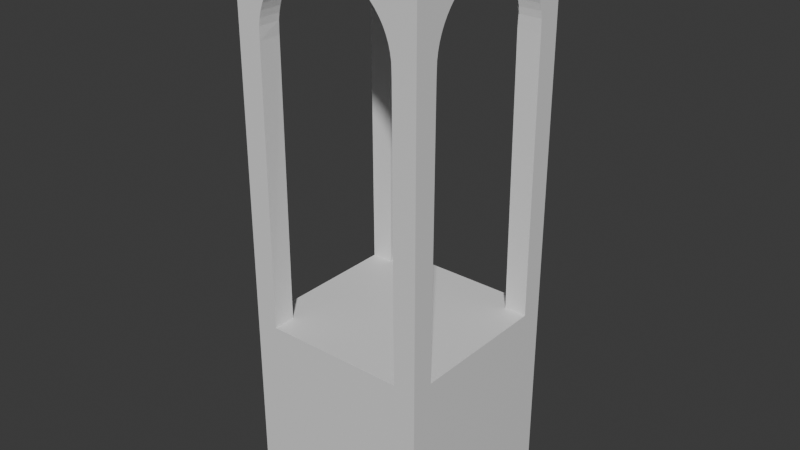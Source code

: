 # Source: tile_arch_01.blend  (saved by Blender 4.5.90; exported with 4.5.12 LTS)
import bpy
from mathutils import Matrix  # noqa: F401  (used for matrix-valued properties, if any)

bpy.ops.wm.read_factory_settings(use_empty=True)
scene = bpy.context.scene
scene.name = 'Scene'

# ---- collections
col_collection = bpy.data.collections.new('Collection'); scene.collection.children.link(col_collection)

# ---- materials (node trees are filled in below, after node groups)
mat_material = bpy.data.materials.new('Material')
mat_material.alpha_threshold = 0.0
mat_material.roughness = 0.5
mat_material.line_color = (0.0, 0.0, 0.0, 1.0)

# ---- material node trees
mat_material.use_nodes = True; mat_material.node_tree.nodes.clear()
_N = mat_material.node_tree.nodes; _L = mat_material.node_tree.links
n0 = _N.new('ShaderNodeOutputMaterial'); n0.name = 'Material Output'; n0.location = (200, 100)
n1 = _N.new('ShaderNodeBsdfPrincipled'); n1.name = 'Principled BSDF'; n1.location = (-200, 100)
n1.inputs[3].default_value = 1.45
_L.new(n1.outputs[0], n0.inputs[0])
n0.is_active_output = True

# ---- world
world_world = bpy.data.worlds.new('World'); scene.world = world_world
world_world.use_nodes = True; world_world.node_tree.nodes.clear()
_N = world_world.node_tree.nodes; _L = world_world.node_tree.links
n0 = _N.new('ShaderNodeOutputWorld'); n0.name = 'World Output'; n0.location = (200, 100)
n1 = _N.new('ShaderNodeBackground'); n1.name = 'Background'; n1.location = (-200, 100)
n1.inputs[0].default_value = (0.05088, 0.05088, 0.05088, 1.0)
_L.new(n1.outputs[0], n0.inputs[0])
n0.is_active_output = True
world_world.color = (0.05088, 0.05088, 0.05088)
world_world.sun_shadow_jitter_overblur = 0.0

# ---- meshes
me_cube_007 = bpy.data.meshes.new('Cube.007')
me_cube_007.from_pydata([(1.0, 1.0, 1.0), (1.0, 1.0, -1.0), (1.0, -1.0, 1.0), (1.0, -1.0, -1.0), (-1.0, 1.0, 1.0), (-1.0, 1.0, -1.0), (-1.0, -1.0, 1.0), (-1.0, -1.0, -1.0), (-1.0, -7.55e-08, 4.994), (-1.0, -7.55e-08, 4.742), (-0.761, -5.746e-08, 4.742), (-0.761, 0.09674, 4.994), (-1.0, 0.748, 3.932), (-1.0, 0.744, 4.067), (-1.0, 0.7332, 4.14), (-1.0, 0.7154, 4.211), (-1.0, 0.6907, 4.28), (-1.0, 0.6593, 4.347), (-1.0, 0.6216, 4.409), (-1.0, 0.5779, 4.468), (-1.0, 0.5286, 4.523), (-1.0, 0.4743, 4.572), (-1.0, 0.4153, 4.616), (-1.0, 0.3524, 4.653), (-1.0, 0.2861, 4.685), (-1.0, 0.217, 4.71), (-1.0, 0.1458, 4.727), (-1.0, 0.07327, 4.738), (-0.7545, 0.7545, 3.932), (-0.761, 0.07327, 4.738), (-0.761, 0.1458, 4.727), (-0.761, 0.217, 4.71), (-0.761, 0.2861, 4.685), (-0.761, 0.3524, 4.653), (-0.761, 0.4153, 4.616), (-0.761, 0.4743, 4.572), (-0.761, 0.5286, 4.523), (-0.761, 0.5779, 4.468), (-0.761, 0.6216, 4.409), (-0.761, 0.6593, 4.347), (-0.761, 0.6907, 4.28), (-0.761, 0.7154, 4.211), (-0.761, 0.7332, 4.14), (-0.761, 0.744, 4.067), (-1.0, 0.09674, 4.994), (-0.761, 0.1926, 4.994), (-1.0, 0.1926, 4.994), (-0.761, 0.2865, 4.994), (-1.0, 0.2865, 4.994), (-0.761, 0.3777, 4.994), (-1.0, 0.3777, 4.994), (-0.761, 0.4653, 4.994), (-1.0, 0.4653, 4.994), (-1.0, 0.5483, 4.994), (-0.761, 0.6261, 4.994), (-1.0, 0.6261, 4.994), (-1.0, 0.6979, 4.994), (-1.0, 1.0, 4.187), (-1.0, 1.0, 3.932), (-1.0, 0.761, 1.0), (-0.761, -0.09674, 4.994), (-1.0, -0.748, 3.932), (-1.0, -0.744, 4.067), (-1.0, -0.7332, 4.14), (-1.0, -0.7154, 4.211), (-1.0, -0.6907, 4.28), (-1.0, -0.6593, 4.347), (-1.0, -0.6216, 4.409), (-1.0, -0.5779, 4.468), (-1.0, -0.5286, 4.523), (-1.0, -0.4743, 4.572), (-1.0, -0.4153, 4.616), (-1.0, -0.3524, 4.653), (-1.0, -0.2861, 4.685), (-1.0, -0.217, 4.71), (-1.0, -0.1458, 4.727), (-1.0, -0.07327, 4.738), (-0.7545, -0.7545, 3.932), (-0.761, -0.07327, 4.738), (-0.761, -0.1458, 4.727), (-0.761, -0.217, 4.71), (-0.761, -0.2861, 4.685), (-0.761, -0.3524, 4.653), (-0.761, -0.4153, 4.616), (-0.761, -0.4743, 4.572), (-0.761, -0.5286, 4.523), (-0.761, -0.5779, 4.468), (-0.761, -0.6216, 4.409), (-0.761, -0.6593, 4.347), (-0.761, -0.6907, 4.28), (-0.761, -0.7154, 4.211), (-0.761, -0.7332, 4.14), (-0.761, -0.744, 4.067), (-1.0, -0.09674, 4.994), (-1.0, -0.1926, 4.994), (-0.761, -0.2865, 4.994), (-1.0, -0.2865, 4.994), (-1.0, -0.3777, 4.994), (-0.761, -0.4653, 4.994), (-1.0, -0.4653, 4.994), (-0.761, -0.5483, 4.994), (-1.0, -0.5483, 4.994), (-0.761, -0.6261, 4.994), (-1.0, -0.6261, 4.994), (-1.0, -0.6979, 4.994), (-1.0, -1.0, 4.542), (-1.0, -0.761, 1.0), (-1.0, -1.0, 1.0), (0.0, -1.0, 4.994), (0.0, -1.0, 4.742), (0.0, -0.761, 4.742), (-0.748, -1.0, 3.932), (-0.744, -1.0, 4.067), (-0.7332, -1.0, 4.14), (-0.7154, -1.0, 4.211), (-0.6907, -1.0, 4.28), (-0.6593, -1.0, 4.347), (-0.6216, -1.0, 4.409), (-0.5779, -1.0, 4.468), (-0.5286, -1.0, 4.523), (-0.4743, -1.0, 4.572), (-0.4153, -1.0, 4.616), (-0.3524, -1.0, 4.653), (-0.2861, -1.0, 4.685), (-0.217, -1.0, 4.71), (-0.1458, -1.0, 4.727), (-0.07327, -1.0, 4.738), (-0.07327, -0.761, 4.738), (-0.1458, -0.761, 4.727), (-0.217, -0.761, 4.71), (-0.2861, -0.761, 4.685), (-0.3524, -0.761, 4.653), (-0.4153, -0.761, 4.616), (-0.4743, -0.761, 4.572), (-0.5286, -0.761, 4.523), (-0.5779, -0.761, 4.468), (-0.6216, -0.761, 4.409), (-0.6593, -0.761, 4.347), (-0.6907, -0.761, 4.28), (-0.7154, -0.761, 4.211), (-0.7332, -0.761, 4.14), (-0.744, -0.761, 4.067), (-0.09674, -1.0, 4.994), (-0.1926, -0.761, 4.994), (-0.1926, -1.0, 4.994), (-0.2865, -1.0, 4.994), (-0.3777, -1.0, 4.994), (-0.4653, -0.761, 4.994), (-0.4653, -1.0, 4.994), (-0.5483, -0.761, 4.994), (-0.5483, -1.0, 4.994), (-0.6261, -1.0, 4.994), (-0.6979, -0.761, 4.994), (-0.6979, -1.0, 4.994), (-0.761, -0.761, 4.994), (-1.0, -1.0, 4.994), (-0.761, -0.761, 4.542), (-0.761, -0.761, 4.459), (-1.0, -1.0, 4.459), (-0.761, -0.761, 4.372), (-1.0, -1.0, 4.372), (-0.761, -0.761, 4.281), (-1.0, -1.0, 4.281), (-0.761, -0.761, 4.187), (-1.0, -1.0, 4.187), (-0.761, -0.761, 4.091), (-1.0, -1.0, 4.091), (-0.761, -0.761, 4.017), (-1.0, -1.0, 3.932), (-0.761, -0.761, 1.0), (-0.761, -1.0, 1.0), (0.748, -1.0, 3.932), (0.744, -1.0, 4.067), (0.7332, -1.0, 4.14), (0.7154, -1.0, 4.211), (0.6907, -1.0, 4.28), (0.6593, -1.0, 4.347), (0.6216, -1.0, 4.409), (0.5779, -1.0, 4.468), (0.5286, -1.0, 4.523), (0.4743, -1.0, 4.572), (0.4153, -1.0, 4.616), (0.3524, -1.0, 4.653), (0.2861, -1.0, 4.685), (0.217, -1.0, 4.71), (0.1458, -1.0, 4.727), (0.07327, -1.0, 4.738), (0.7545, -0.7545, 3.932), (0.07327, -0.761, 4.738), (0.1458, -0.761, 4.727), (0.217, -0.761, 4.71), (0.2861, -0.761, 4.685), (0.3524, -0.761, 4.653), (0.4153, -0.761, 4.616), (0.4743, -0.761, 4.572), (0.5286, -0.761, 4.523), (0.5779, -0.761, 4.468), (0.6216, -0.761, 4.409), (0.6593, -0.761, 4.347), (0.6907, -0.761, 4.28), (0.7154, -0.761, 4.211), (0.7332, -0.761, 4.14), (0.744, -0.761, 4.067), (0.09674, -1.0, 4.994), (0.1926, -0.761, 4.994), (0.1926, -1.0, 4.994), (0.2865, -1.0, 4.994), (0.3777, -1.0, 4.994), (0.4653, -1.0, 4.994), (0.5483, -1.0, 4.994), (0.6261, -1.0, 4.994), (0.6979, -1.0, 4.994), (0.761, -0.761, 4.542), (1.0, -1.0, 4.542), (0.761, -0.761, 4.459), (1.0, -1.0, 4.459), (0.761, -0.761, 4.372), (0.761, -0.761, 4.281), (0.761, -0.761, 4.187), (0.761, -0.761, 4.091), (1.0, -1.0, 4.091), (0.761, -0.761, 4.025), (0.761, -1.0, 1.0), (0.761, -0.761, 1.0), (5.531e-08, 0.761, 4.994), (9.139e-08, 1.0, 4.994), (9.139e-08, 1.0, 4.742), (5.531e-08, 0.761, 4.742), (0.748, 1.0, 3.932), (0.744, 1.0, 4.067), (0.7332, 1.0, 4.14), (0.7154, 1.0, 4.211), (0.6907, 1.0, 4.28), (0.6593, 1.0, 4.347), (0.6216, 1.0, 4.409), (0.5779, 1.0, 4.468), (0.5286, 1.0, 4.523), (0.4743, 1.0, 4.572), (0.4153, 1.0, 4.616), (0.3524, 1.0, 4.653), (0.2861, 1.0, 4.685), (0.217, 1.0, 4.71), (0.1458, 1.0, 4.727), (0.07327, 1.0, 4.738), (0.07327, 0.761, 4.738), (0.1458, 0.761, 4.727), (0.217, 0.761, 4.71), (0.2861, 0.761, 4.685), (0.3524, 0.761, 4.653), (0.4153, 0.761, 4.616), (0.4743, 0.761, 4.572), (0.5286, 0.761, 4.523), (0.5779, 0.761, 4.468), (0.6216, 0.761, 4.409), (0.6593, 0.761, 4.347), (0.6907, 0.761, 4.28), (0.7154, 0.761, 4.211), (0.7332, 0.761, 4.14), (0.744, 0.761, 4.067), (0.09674, 1.0, 4.994), (0.1926, 0.761, 4.994), (0.1926, 1.0, 4.994), (0.2865, 1.0, 4.994), (0.3777, 0.761, 4.994), (0.3777, 1.0, 4.994), (0.4653, 1.0, 4.994), (0.5483, 0.761, 4.994), (0.5483, 1.0, 4.994), (0.6261, 1.0, 4.994), (0.6979, 1.0, 4.994), (0.761, 0.761, 4.542), (1.0, 1.0, 4.542), (0.761, 1.0, 1.0), (-0.09674, 0.761, 4.994), (-0.748, 1.0, 3.932), (-0.744, 1.0, 4.067), (-0.7332, 1.0, 4.14), (-0.7154, 1.0, 4.211), (-0.6907, 1.0, 4.28), (-0.6593, 1.0, 4.347), (-0.6216, 1.0, 4.409), (-0.5779, 1.0, 4.468), (-0.5286, 1.0, 4.523), (-0.4743, 1.0, 4.572), (-0.4153, 1.0, 4.616), (-0.3524, 1.0, 4.653), (-0.2861, 1.0, 4.685), (-0.217, 1.0, 4.71), (-0.1458, 1.0, 4.727), (-0.07327, 1.0, 4.738), (-0.07327, 0.761, 4.738), (-0.1458, 0.761, 4.727), (-0.217, 0.761, 4.71), (-0.2861, 0.761, 4.685), (-0.3524, 0.761, 4.653), (-0.4153, 0.761, 4.616), (-0.4743, 0.761, 4.572), (-0.5286, 0.761, 4.523), (-0.5779, 0.761, 4.468), (-0.6216, 0.761, 4.409), (-0.6593, 0.761, 4.347), (-0.6907, 0.761, 4.28), (-0.7154, 0.761, 4.211), (-0.7332, 0.761, 4.14), (-0.744, 0.761, 4.067), (-0.09674, 1.0, 4.994), (-0.1926, 1.0, 4.994), (-0.2865, 1.0, 4.994), (-0.3777, 1.0, 4.994), (-0.4653, 0.761, 4.994), (-0.4653, 1.0, 4.994), (-0.5483, 0.761, 4.994), (-0.5483, 1.0, 4.994), (-0.6261, 0.761, 4.994), (-0.6261, 1.0, 4.994), (-0.6979, 0.761, 4.994), (-0.6979, 1.0, 4.994), (-1.0, 1.0, 4.994), (-0.761, 0.761, 4.542), (-1.0, 1.0, 4.542), (-0.761, 0.761, 4.459), (-1.0, 1.0, 4.459), (-0.761, 0.761, 4.372), (-1.0, 1.0, 4.372), (-0.761, 0.761, 4.281), (-1.0, 1.0, 4.281), (-0.761, 0.761, 4.187), (-0.761, 0.761, 4.091), (-1.0, 1.0, 4.091), (-0.761, 0.761, 4.028), (-0.761, 0.761, 1.0), (-0.761, 1.0, 1.0), (-1.0, 1.0, 1.0), (0.761, -5.746e-08, 4.994), (1.0, -7.55e-08, 4.994), (1.0, -7.55e-08, 4.742), (0.761, -5.746e-08, 4.742), (1.0, -0.748, 3.932), (1.0, -0.744, 4.067), (1.0, -0.7332, 4.14), (1.0, -0.7154, 4.211), (1.0, -0.6907, 4.28), (1.0, -0.6593, 4.347), (1.0, -0.6216, 4.409), (1.0, -0.5779, 4.468), (1.0, -0.5286, 4.523), (1.0, -0.4743, 4.572), (1.0, -0.4153, 4.616), (1.0, -0.3524, 4.653), (1.0, -0.2861, 4.685), (1.0, -0.217, 4.71), (1.0, -0.1458, 4.727), (1.0, -0.07327, 4.738), (0.761, -0.07327, 4.738), (0.761, -0.1458, 4.727), (0.761, -0.217, 4.71), (0.761, -0.2861, 4.685), (0.761, -0.3524, 4.653), (0.761, -0.4153, 4.616), (0.761, -0.4743, 4.572), (0.761, -0.5286, 4.523), (0.761, -0.5779, 4.468), (0.761, -0.6216, 4.409), (0.761, -0.6593, 4.347), (0.761, -0.6907, 4.28), (0.761, -0.7154, 4.211), (0.761, -0.7332, 4.14), (0.761, -0.744, 4.067), (1.0, -0.09674, 4.994), (0.761, -0.1926, 4.994), (1.0, -0.1926, 4.994), (0.761, -0.2865, 4.994), (1.0, -0.2865, 4.994), (0.761, -0.3777, 4.994), (1.0, -0.3777, 4.994), (0.761, -0.4653, 4.994), (1.0, -0.4653, 4.994), (1.0, -0.5483, 4.994), (0.761, -0.6261, 4.994), (1.0, -0.6261, 4.994), (0.761, -0.6979, 4.994), (1.0, -0.6979, 4.994), (1.0, -1.0, 4.994), (1.0, -1.0, 4.372), (1.0, -1.0, 4.281), (1.0, -1.0, 4.187), (1.0, -1.0, 3.932), (1.0, -0.761, 1.0), (1.0, -1.0, 1.0), (1.0, 0.748, 3.932), (1.0, 0.744, 4.067), (1.0, 0.7332, 4.14), (1.0, 0.7154, 4.211), (1.0, 0.6907, 4.28), (1.0, 0.6593, 4.347), (1.0, 0.6216, 4.409), (1.0, 0.5779, 4.468), (1.0, 0.5286, 4.523), (1.0, 0.4743, 4.572), (1.0, 0.4153, 4.616), (1.0, 0.3524, 4.653), (1.0, 0.2861, 4.685), (1.0, 0.217, 4.71), (1.0, 0.1458, 4.727), (1.0, 0.07327, 4.738), (0.748, 0.748, 3.932), (0.761, 0.07327, 4.738), (0.761, 0.1458, 4.727), (0.761, 0.217, 4.71), (0.761, 0.2861, 4.685), (0.761, 0.3524, 4.653), (0.761, 0.4153, 4.616), (0.761, 0.4743, 4.572), (0.761, 0.5286, 4.523), (0.761, 0.5779, 4.468), (0.761, 0.6216, 4.409), (0.761, 0.6593, 4.347), (0.761, 0.6907, 4.28), (0.761, 0.7154, 4.211), (0.761, 0.7332, 4.14), (0.761, 0.744, 4.067), (1.0, 0.09674, 4.994), (1.0, 0.1926, 4.994), (0.761, 0.2865, 4.994), (1.0, 0.2865, 4.994), (1.0, 0.3777, 4.994), (1.0, 0.4653, 4.994), (1.0, 0.5483, 4.994), (0.761, 0.6261, 4.994), (1.0, 0.6261, 4.994), (1.0, 0.6979, 4.994), (0.761, 0.761, 4.994), (1.0, 1.0, 4.994), (0.761, 0.761, 4.459), (1.0, 1.0, 4.459), (0.761, 0.761, 4.372), (1.0, 1.0, 4.372), (0.761, 0.761, 4.281), (1.0, 1.0, 4.281), (0.761, 0.761, 4.187), (1.0, 1.0, 4.187), (0.761, 0.761, 4.091), (1.0, 1.0, 4.091), (0.761, 0.761, 4.048), (1.0, 1.0, 3.932), (1.0, 0.761, 1.0), (0.761, 0.761, 1.0), (1.0, 1.0, 1.0), (-0.761, -5.746e-08, 4.994), (-0.761, 0.5483, 4.994), (-0.761, 0.6979, 4.994), (-0.761, -0.1926, 4.994), (-0.761, -0.3777, 4.994), (-0.761, -0.6979, 4.994), (-0.2865, -0.761, 4.994), (-0.09674, -0.761, 4.994), (0.0, -0.761, 4.994), (-0.3777, -0.761, 4.994), (-0.6261, -0.761, 4.994), (0.2865, -0.761, 4.994), (0.09674, -0.761, 4.994), (0.3777, -0.761, 4.994), (0.4653, -0.761, 4.994), (0.5483, -0.761, 4.994), (0.6261, -0.761, 4.994), (0.6979, -0.761, 4.994), (0.2865, 0.761, 4.994), (0.09674, 0.761, 4.994), (0.4653, 0.761, 4.994), (0.6261, 0.761, 4.994), (0.6979, 0.761, 4.994), (-0.2865, 0.761, 4.994), (-0.1926, 0.761, 4.994), (-0.3777, 0.761, 4.994), (-0.761, 0.761, 4.994), (0.761, -0.09674, 4.994), (0.761, -0.5483, 4.994), (0.761, -0.761, 4.994), (0.761, 0.1926, 4.994), (0.761, 0.09674, 4.994), (0.761, 0.3777, 4.994), (0.761, 0.4653, 4.994), (0.761, 0.5483, 4.994), (0.761, 0.6979, 4.994)], [], [(0, 4, 6, 2), (3, 2, 6, 7), (7, 6, 4, 5), (5, 1, 3, 7), (1, 0, 2, 3), (5, 4, 0, 1), (10, 9, 27, 29), (29, 27, 26, 30), (30, 26, 25, 31), (31, 25, 24, 32), (32, 24, 23, 33), (33, 23, 22, 34), (34, 22, 21, 35), (35, 21, 20, 36), (36, 20, 19, 37), (37, 19, 18, 38), (38, 18, 17, 39), (39, 17, 16, 40), (40, 16, 15, 41), (41, 15, 14, 42), (42, 14, 13, 43), (43, 13, 12, 28), (448, 11, 44, 8), (11, 45, 46, 44), (45, 47, 48, 46), (47, 49, 50, 48), (49, 51, 52, 50), (51, 449, 53, 52), (449, 54, 55, 53), (54, 450, 56, 55), (450, 474, 317, 56), (324, 326, 57, 325), (326, 327, 328, 57), (327, 329, 58, 328), (37, 38, 318, 474), (18, 19, 317, 319), (38, 39, 320, 318), (17, 18, 319, 321), (28, 12, 59, 330), (39, 40, 322, 320), (16, 17, 321, 323), (40, 41, 324, 322), (15, 16, 323, 325), (41, 42, 326, 324), (10, 29, 11, 448), (14, 15, 325, 57), (27, 9, 8, 44), (42, 43, 327, 326), (29, 30, 45, 11), (13, 14, 57, 328), (26, 27, 44, 46), (43, 28, 329, 327), (30, 31, 47, 45), (12, 13, 328, 58), (25, 26, 46, 48), (31, 32, 49, 47), (24, 25, 48, 50), (32, 33, 51, 49), (23, 24, 50, 52), (33, 34, 449, 51), (22, 23, 52, 53), (34, 35, 54, 449), (21, 22, 53, 55), (35, 36, 450, 54), (20, 21, 55, 56), (36, 37, 474, 450), (19, 20, 56, 317), (330, 59, 332), (329, 28, 330), (12, 58, 332, 59), (58, 329, 330, 332), (10, 78, 76, 9), (78, 79, 75, 76), (79, 80, 74, 75), (80, 81, 73, 74), (81, 82, 72, 73), (82, 83, 71, 72), (83, 84, 70, 71), (84, 85, 69, 70), (85, 86, 68, 69), (86, 87, 67, 68), (87, 88, 66, 67), (88, 89, 65, 66), (89, 90, 64, 65), (90, 91, 63, 64), (91, 92, 62, 63), (92, 77, 61, 62), (448, 8, 93, 60), (60, 93, 94, 451), (451, 94, 96, 95), (95, 96, 97, 452), (452, 97, 99, 98), (98, 99, 101, 100), (100, 101, 103, 102), (102, 103, 104, 453), (453, 104, 155, 154), (154, 155, 105, 156), (156, 105, 158, 157), (86, 154, 156, 87), (67, 105, 155, 68), (87, 156, 157, 88), (66, 158, 105, 67), (77, 169, 106, 61), (88, 157, 159, 89), (65, 160, 158, 66), (89, 159, 161, 90), (64, 162, 160, 65), (90, 161, 163, 91), (10, 448, 60, 78), (63, 164, 162, 64), (76, 93, 8, 9), (91, 163, 165, 92), (78, 60, 451, 79), (62, 166, 164, 63), (75, 94, 93, 76), (92, 165, 167, 77), (79, 451, 95, 80), (61, 168, 166, 62), (74, 96, 94, 75), (80, 95, 452, 81), (73, 97, 96, 74), (81, 452, 98, 82), (72, 99, 97, 73), (82, 98, 100, 83), (71, 101, 99, 72), (83, 100, 102, 84), (70, 103, 101, 71), (84, 102, 453, 85), (69, 104, 103, 70), (85, 453, 154, 86), (68, 155, 104, 69), (169, 107, 106), (167, 169, 77), (61, 106, 107, 168), (168, 107, 169, 167), (110, 109, 126, 127), (127, 126, 125, 128), (128, 125, 124, 129), (129, 124, 123, 130), (130, 123, 122, 131), (131, 122, 121, 132), (132, 121, 120, 133), (133, 120, 119, 134), (134, 119, 118, 135), (135, 118, 117, 136), (136, 117, 116, 137), (137, 116, 115, 138), (138, 115, 114, 139), (139, 114, 113, 140), (140, 113, 112, 141), (141, 112, 111, 77), (456, 455, 142, 108), (455, 143, 144, 142), (143, 454, 145, 144), (454, 457, 146, 145), (457, 147, 148, 146), (147, 149, 150, 148), (149, 458, 151, 150), (458, 152, 153, 151), (152, 154, 155, 153), (157, 159, 160, 158), (159, 161, 162, 160), (161, 163, 164, 162), (163, 165, 166, 164), (165, 167, 168, 166), (135, 136, 156, 154), (117, 118, 155, 105), (136, 137, 157, 156), (116, 117, 105, 158), (77, 111, 170, 169), (137, 138, 159, 157), (115, 116, 158, 160), (138, 139, 161, 159), (114, 115, 160, 162), (139, 140, 163, 161), (110, 127, 455, 456), (113, 114, 162, 164), (126, 109, 108, 142), (140, 141, 165, 163), (127, 128, 143, 455), (112, 113, 164, 166), (125, 126, 142, 144), (141, 77, 167, 165), (128, 129, 454, 143), (111, 112, 166, 168), (124, 125, 144, 145), (129, 130, 457, 454), (123, 124, 145, 146), (130, 131, 147, 457), (122, 123, 146, 148), (131, 132, 149, 147), (121, 122, 148, 150), (132, 133, 458, 149), (120, 121, 150, 151), (133, 134, 152, 458), (119, 120, 151, 153), (134, 135, 154, 152), (118, 119, 153, 155), (169, 170, 107), (111, 168, 107, 170), (110, 188, 186, 109), (188, 189, 185, 186), (189, 190, 184, 185), (190, 191, 183, 184), (191, 192, 182, 183), (192, 193, 181, 182), (193, 194, 180, 181), (194, 195, 179, 180), (195, 196, 178, 179), (196, 197, 177, 178), (197, 198, 176, 177), (198, 199, 175, 176), (199, 200, 174, 175), (200, 201, 173, 174), (201, 202, 172, 173), (202, 187, 171, 172), (456, 108, 203, 460), (460, 203, 205, 204), (204, 205, 206, 459), (459, 206, 207, 461), (461, 207, 208, 462), (462, 208, 209, 463), (463, 209, 210, 464), (464, 210, 211, 465), (465, 211, 382, 477), (477, 382, 213, 212), (212, 213, 215, 214), (214, 215, 383, 216), (216, 383, 384, 217), (217, 384, 385, 218), (218, 385, 220, 219), (219, 220, 386, 221), (196, 477, 212, 197), (177, 213, 382, 178), (197, 212, 214, 198), (176, 215, 213, 177), (187, 223, 222, 171), (198, 214, 216, 199), (175, 383, 215, 176), (199, 216, 217, 200), (174, 384, 383, 175), (200, 217, 218, 201), (110, 456, 460, 188), (173, 385, 384, 174), (186, 203, 108, 109), (201, 218, 219, 202), (188, 460, 204, 189), (172, 220, 385, 173), (185, 205, 203, 186), (202, 219, 221, 187), (189, 204, 459, 190), (171, 386, 220, 172), (184, 206, 205, 185), (190, 459, 461, 191), (183, 207, 206, 184), (191, 461, 462, 192), (182, 208, 207, 183), (192, 462, 463, 193), (181, 209, 208, 182), (193, 463, 464, 194), (180, 210, 209, 181), (194, 464, 465, 195), (179, 211, 210, 180), (195, 465, 477, 196), (178, 382, 211, 179), (223, 388, 222), (221, 223, 187), (171, 222, 388, 386), (386, 388, 223, 221), (227, 226, 243, 244), (244, 243, 242, 245), (245, 242, 241, 246), (246, 241, 240, 247), (247, 240, 239, 248), (248, 239, 238, 249), (249, 238, 237, 250), (250, 237, 236, 251), (251, 236, 235, 252), (252, 235, 234, 253), (253, 234, 233, 254), (254, 233, 232, 255), (255, 232, 231, 256), (256, 231, 230, 257), (257, 230, 229, 258), (258, 229, 228, 405), (224, 467, 259, 225), (467, 260, 261, 259), (260, 466, 262, 261), (466, 263, 264, 262), (263, 468, 265, 264), (468, 266, 267, 265), (266, 469, 268, 267), (469, 470, 269, 268), (470, 431, 432, 269), (431, 270, 271, 432), (270, 433, 434, 271), (252, 253, 270, 431), (234, 235, 432, 271), (253, 254, 433, 270), (233, 234, 271, 434), (405, 228, 272, 446), (254, 255, 435, 433), (232, 233, 434, 436), (255, 256, 437, 435), (231, 232, 436, 438), (256, 257, 439, 437), (227, 244, 467, 224), (230, 231, 438, 440), (243, 226, 225, 259), (257, 258, 441, 439), (244, 245, 260, 467), (229, 230, 440, 442), (242, 243, 259, 261), (258, 405, 443, 441), (245, 246, 466, 260), (228, 229, 442, 444), (241, 242, 261, 262), (246, 247, 263, 466), (240, 241, 262, 264), (247, 248, 468, 263), (239, 240, 264, 265), (248, 249, 266, 468), (238, 239, 265, 267), (249, 250, 469, 266), (237, 238, 267, 268), (250, 251, 470, 469), (236, 237, 268, 269), (251, 252, 431, 470), (235, 236, 269, 432), (446, 272, 447), (228, 444, 447, 272), (227, 290, 289, 226), (290, 291, 288, 289), (291, 292, 287, 288), (292, 293, 286, 287), (293, 294, 285, 286), (294, 295, 284, 285), (295, 296, 283, 284), (296, 297, 282, 283), (297, 298, 281, 282), (298, 299, 280, 281), (299, 300, 279, 280), (300, 301, 278, 279), (301, 302, 277, 278), (302, 303, 276, 277), (303, 304, 275, 276), (304, 28, 274, 275), (224, 225, 305, 273), (273, 305, 306, 472), (472, 306, 307, 471), (471, 307, 308, 473), (473, 308, 310, 309), (309, 310, 312, 311), (311, 312, 314, 313), (313, 314, 316, 315), (315, 316, 317, 474), (474, 317, 319, 318), (318, 319, 321, 320), (320, 321, 323, 322), (322, 323, 325, 324), (298, 474, 318, 299), (280, 319, 317, 281), (299, 318, 320, 300), (279, 321, 319, 280), (28, 330, 331, 274), (300, 320, 322, 301), (278, 323, 321, 279), (301, 322, 324, 302), (277, 325, 323, 278), (302, 324, 326, 303), (227, 224, 273, 290), (276, 57, 325, 277), (289, 305, 225, 226), (303, 326, 327, 304), (290, 273, 472, 291), (275, 328, 57, 276), (288, 306, 305, 289), (304, 327, 329, 28), (291, 472, 471, 292), (274, 58, 328, 275), (287, 307, 306, 288), (292, 471, 473, 293), (286, 308, 307, 287), (293, 473, 309, 294), (285, 310, 308, 286), (294, 309, 311, 295), (284, 312, 310, 285), (295, 311, 313, 296), (283, 314, 312, 284), (296, 313, 315, 297), (282, 316, 314, 283), (297, 315, 474, 298), (281, 317, 316, 282), (330, 332, 331), (274, 331, 332, 58), (336, 335, 352, 353), (353, 352, 351, 354), (354, 351, 350, 355), (355, 350, 349, 356), (356, 349, 348, 357), (357, 348, 347, 358), (358, 347, 346, 359), (359, 346, 345, 360), (360, 345, 344, 361), (361, 344, 343, 362), (362, 343, 342, 363), (363, 342, 341, 364), (364, 341, 340, 365), (365, 340, 339, 366), (366, 339, 338, 367), (367, 338, 337, 187), (333, 475, 368, 334), (475, 369, 370, 368), (369, 371, 372, 370), (371, 373, 374, 372), (373, 375, 376, 374), (375, 476, 377, 376), (476, 378, 379, 377), (378, 380, 381, 379), (380, 477, 382, 381), (361, 362, 212, 477), (343, 344, 382, 213), (362, 363, 214, 212), (342, 343, 213, 215), (187, 337, 387, 223), (363, 364, 216, 214), (341, 342, 215, 383), (364, 365, 217, 216), (340, 341, 383, 384), (365, 366, 218, 217), (336, 353, 475, 333), (339, 340, 384, 385), (352, 335, 334, 368), (366, 367, 219, 218), (353, 354, 369, 475), (338, 339, 385, 220), (351, 352, 368, 370), (367, 187, 221, 219), (354, 355, 371, 369), (337, 338, 220, 386), (350, 351, 370, 372), (355, 356, 373, 371), (349, 350, 372, 374), (356, 357, 375, 373), (348, 349, 374, 376), (357, 358, 476, 375), (347, 348, 376, 377), (358, 359, 378, 476), (346, 347, 377, 379), (359, 360, 380, 378), (345, 346, 379, 381), (360, 361, 477, 380), (344, 345, 381, 382), (223, 387, 388), (337, 386, 388, 387), (336, 406, 404, 335), (406, 407, 403, 404), (407, 408, 402, 403), (408, 409, 401, 402), (409, 410, 400, 401), (410, 411, 399, 400), (411, 412, 398, 399), (412, 413, 397, 398), (413, 414, 396, 397), (414, 415, 395, 396), (415, 416, 394, 395), (416, 417, 393, 394), (417, 418, 392, 393), (418, 419, 391, 392), (419, 420, 390, 391), (420, 405, 389, 390), (333, 334, 421, 479), (479, 421, 422, 478), (478, 422, 424, 423), (423, 424, 425, 480), (480, 425, 426, 481), (481, 426, 427, 482), (482, 427, 429, 428), (428, 429, 430, 483), (483, 430, 432, 431), (433, 434, 436, 435), (435, 436, 438, 437), (437, 438, 440, 439), (439, 440, 442, 441), (441, 442, 444, 443), (414, 431, 270, 415), (395, 271, 432, 396), (415, 270, 433, 416), (394, 434, 271, 395), (405, 446, 445, 389), (416, 433, 435, 417), (393, 436, 434, 394), (417, 435, 437, 418), (392, 438, 436, 393), (418, 437, 439, 419), (336, 333, 479, 406), (391, 440, 438, 392), (404, 421, 334, 335), (419, 439, 441, 420), (406, 479, 478, 407), (390, 442, 440, 391), (403, 422, 421, 404), (420, 441, 443, 405), (407, 478, 423, 408), (389, 444, 442, 390), (402, 424, 422, 403), (408, 423, 480, 409), (401, 425, 424, 402), (409, 480, 481, 410), (400, 426, 425, 401), (410, 481, 482, 411), (399, 427, 426, 400), (411, 482, 428, 412), (398, 429, 427, 399), (412, 428, 483, 413), (397, 430, 429, 398), (413, 483, 431, 414), (396, 432, 430, 397), (446, 447, 445), (443, 446, 405), (389, 445, 447, 444), (444, 447, 446, 443), (49, 47, 45, 11, 448, 60, 451, 95, 452, 98, 100, 102, 453, 154, 152, 458, 149, 147, 457, 454, 143, 455, 456, 460, 204, 459, 461, 462, 463, 464, 465, 477, 380, 378, 476, 375, 373, 371, 369, 475, 333, 479, 478, 423, 480, 481, 482, 428, 483, 431, 470, 469, 266, 468, 263, 466, 260, 467, 224, 273, 472, 471, 473, 309, 311, 313, 315, 474, 450, 54, 449, 51)])
_uv = me_cube_007.uv_layers.new(name='UVMap')
_uv.uv.foreach_set('vector', [0.625, 0.5, 0.875, 0.5, 0.875, 0.75, 0.625, 0.75, 0.375, 0.75, 0.625, 0.75, 0.625, 1.0, 0.375, 1.0, 0.375, 0.0, 0.625, 0.0, 0.625, 0.25, 0.375, 0.25, 0.125, 0.5, 0.375, 0.5, 0.375, 0.75, 0.125, 0.75, 0.375, 0.5, 0.625, 0.5, 0.625, 0.75, 0.375, 0.75, 0.375, 0.25, 0.625, 0.25, 0.625, 0.5, 0.375, 0.5, 0.75, 0.6667, 0.6253, 0.8747, 0.6254, 0.8654, 0.7408, 0.6667, 0.7408, 0.6667, 0.6254, 0.8654, 0.6255, 0.8563, 0.7318, 0.6667, 0.7318, 0.6667, 0.6255, 0.8563, 0.6255, 0.8474, 0.7229, 0.6667, 0.7229, 0.6667, 0.6255, 0.8474, 0.6255, 0.8388, 0.7142, 0.6667, 0.7142, 0.6667, 0.6255, 0.8388, 0.6254, 0.8305, 0.7059, 0.6667, 0.7059, 0.6667, 0.6254, 0.8305, 0.6254, 0.8227, 0.698, 0.6667, 0.698, 0.6667, 0.6254, 0.8227, 0.6253, 0.8154, 0.6906, 0.6667, 0.6906, 0.6667, 0.6253, 0.8154, 0.6252, 0.8086, 0.6838, 0.6667, 0.6838, 0.6667, 0.6252, 0.8086, 0.6251, 0.8025, 0.6777, 0.6667, 0.6777, 0.6667, 0.6251, 0.8025, 0.6251, 0.7971, 0.6722, 0.6667, 0.6722, 0.6667, 0.6251, 0.7971, 0.6251, 0.7924, 0.6675, 0.6667, 0.6675, 0.6667, 0.6251, 0.7924, 0.6251, 0.7885, 0.6636, 0.6667, 0.6636, 0.6667, 0.6251, 0.7885, 0.6251, 0.7855, 0.6605, 0.6667, 0.6605, 0.6667, 0.6251, 0.7855, 0.625, 0.7833, 0.6583, 0.6667, 0.6583, 0.6667, 0.625, 0.7833, 0.625, 0.7819, 0.657, 0.6667, 0.657, 0.6667, 0.625, 0.7819, 0.625, 0.7815, 0.6565, 0.6667, 0.75, 0.6667, 0.7408, 0.6667, 0.6254, 0.8654, 0.6253, 0.8747, 0.7408, 0.6667, 0.7318, 0.6667, 0.6255, 0.8563, 0.6254, 0.8654, 0.7318, 0.6667, 0.7229, 0.6667, 0.6255, 0.8474, 0.6255, 0.8563, 0.7229, 0.6667, 0.7142, 0.6667, 0.6255, 0.8388, 0.6255, 0.8474, 0.7142, 0.6667, 0.7059, 0.6667, 0.6254, 0.8305, 0.6255, 0.8388, 0.7059, 0.6667, 0.698, 0.6667, 0.6254, 0.8227, 0.6254, 0.8305, 0.698, 0.6667, 0.6906, 0.6667, 0.6253, 0.8154, 0.6254, 0.8227, 0.6906, 0.6667, 0.6838, 0.6667, 0.6252, 0.8086, 0.6253, 0.8154, 0.6838, 0.6667, 0.6777, 0.6667, 0.6251, 0.8025, 0.6252, 0.8086, 0.6605, 0.6667, 0.6583, 0.6667, 0.625, 0.7833, 0.6251, 0.7855, 0.6583, 0.6667, 0.657, 0.6667, 0.625, 0.7819, 0.625, 0.7833, 0.657, 0.6667, 0.6565, 0.6667, 0.625, 0.7815, 0.625, 0.7819, 0.6777, 0.6667, 0.6722, 0.6667, 0.6722, 0.6667, 0.6777, 0.6667, 0.6251, 0.7971, 0.6251, 0.8025, 0.6251, 0.8025, 0.6251, 0.7971, 0.6722, 0.6667, 0.6675, 0.6667, 0.6675, 0.6667, 0.6722, 0.6667, 0.6251, 0.7924, 0.6251, 0.7971, 0.6251, 0.7971, 0.6251, 0.7924, 0.6565, 0.6667, 0.625, 0.7815, 0.625, 0.7815, 0.6565, 0.6667, 0.6675, 0.6667, 0.6636, 0.6667, 0.6636, 0.6667, 0.6675, 0.6667, 0.6251, 0.7885, 0.6251, 0.7924, 0.6251, 0.7924, 0.6251, 0.7885, 0.6636, 0.6667, 0.6605, 0.6667, 0.6605, 0.6667, 0.6636, 0.6667, 0.6251, 0.7855, 0.6251, 0.7885, 0.6251, 0.7885, 0.6251, 0.7855, 0.6605, 0.6667, 0.6583, 0.6667, 0.6583, 0.6667, 0.6605, 0.6667, 0.75, 0.6667, 0.7408, 0.6667, 0.7408, 0.6667, 0.75, 0.6667, 0.625, 0.7833, 0.6251, 0.7855, 0.6251, 0.7855, 0.625, 0.7833, 0.6254, 0.8654, 0.6253, 0.8747, 0.6253, 0.8747, 0.6254, 0.8654, 0.6583, 0.6667, 0.657, 0.6667, 0.657, 0.6667, 0.6583, 0.6667, 0.7408, 0.6667, 0.7318, 0.6667, 0.7318, 0.6667, 0.7408, 0.6667, 0.625, 0.7819, 0.625, 0.7833, 0.625, 0.7833, 0.625, 0.7819, 0.6255, 0.8563, 0.6254, 0.8654, 0.6254, 0.8654, 0.6255, 0.8563, 0.657, 0.6667, 0.6565, 0.6667, 0.6565, 0.6667, 0.657, 0.6667, 0.7318, 0.6667, 0.7229, 0.6667, 0.7229, 0.6667, 0.7318, 0.6667, 0.625, 0.7815, 0.625, 0.7819, 0.625, 0.7819, 0.625, 0.7815, 0.6255, 0.8474, 0.6255, 0.8563, 0.6255, 0.8563, 0.6255, 0.8474, 0.7229, 0.6667, 0.7142, 0.6667, 0.7142, 0.6667, 0.7229, 0.6667, 0.6255, 0.8388, 0.6255, 0.8474, 0.6255, 0.8474, 0.6255, 0.8388, 0.7142, 0.6667, 0.7059, 0.6667, 0.7059, 0.6667, 0.7142, 0.6667, 0.6254, 0.8305, 0.6255, 0.8388, 0.6255, 0.8388, 0.6254, 0.8305, 0.7059, 0.6667, 0.698, 0.6667, 0.698, 0.6667, 0.7059, 0.6667, 0.6254, 0.8227, 0.6254, 0.8305, 0.6254, 0.8305, 0.6254, 0.8227, 0.698, 0.6667, 0.6906, 0.6667, 0.6906, 0.6667, 0.698, 0.6667, 0.6253, 0.8154, 0.6254, 0.8227, 0.6254, 0.8227, 0.6253, 0.8154, 0.6906, 0.6667, 0.6838, 0.6667, 0.6838, 0.6667, 0.6906, 0.6667, 0.6252, 0.8086, 0.6253, 0.8154, 0.6253, 0.8154, 0.6252, 0.8086, 0.6838, 0.6667, 0.6777, 0.6667, 0.6777, 0.6667, 0.6838, 0.6667, 0.6251, 0.8025, 0.6252, 0.8086, 0.6252, 0.8086, 0.6251, 0.8025, 0.6565, 0.6667, 0.625, 0.7815, 0.625, 0.7815, 0.6565, 0.6667, 0.6565, 0.6667, 0.6565, 0.6667, 0.625, 0.7815, 0.625, 0.7815, 0.625, 0.7815, 0.625, 0.7815, 0.625, 0.7815, 0.6565, 0.6667, 0.6565, 0.6667, 0.625, 0.7815, 0.75, 0.6667, 0.7408, 0.6667, 0.6254, 0.8654, 0.6253, 0.8747, 0.7408, 0.6667, 0.7318, 0.6667, 0.6255, 0.8563, 0.6254, 0.8654, 0.7318, 0.6667, 0.7229, 0.6667, 0.6255, 0.8474, 0.6255, 0.8563, 0.7229, 0.6667, 0.7142, 0.6667, 0.6255, 0.8388, 0.6255, 0.8474, 0.7142, 0.6667, 0.7059, 0.6667, 0.6254, 0.8305, 0.6255, 0.8388, 0.7059, 0.6667, 0.698, 0.6667, 0.6254, 0.8227, 0.6254, 0.8305, 0.698, 0.6667, 0.6906, 0.6667, 0.6253, 0.8154, 0.6254, 0.8227, 0.6906, 0.6667, 0.6838, 0.6667, 0.6252, 0.8086, 0.6253, 0.8154, 0.6838, 0.6667, 0.6777, 0.6667, 0.6251, 0.8025, 0.6252, 0.8086, 0.6777, 0.6667, 0.6722, 0.6667, 0.6251, 0.7971, 0.6251, 0.8025, 0.6722, 0.6667, 0.6675, 0.6667, 0.6251, 0.7924, 0.6251, 0.7971, 0.6675, 0.6667, 0.6636, 0.6667, 0.6251, 0.7885, 0.6251, 0.7924, 0.6636, 0.6667, 0.6605, 0.6667, 0.6251, 0.7855, 0.6251, 0.7885, 0.6605, 0.6667, 0.6583, 0.6667, 0.625, 0.7833, 0.6251, 0.7855, 0.6583, 0.6667, 0.657, 0.6667, 0.625, 0.7819, 0.625, 0.7833, 0.657, 0.6667, 0.6565, 0.6667, 0.625, 0.7815, 0.625, 0.7819, 0.75, 0.6667, 0.6253, 0.8747, 0.6254, 0.8654, 0.7408, 0.6667, 0.7408, 0.6667, 0.6254, 0.8654, 0.6255, 0.8563, 0.7318, 0.6667, 0.7318, 0.6667, 0.6255, 0.8563, 0.6255, 0.8474, 0.7229, 0.6667, 0.7229, 0.6667, 0.6255, 0.8474, 0.6255, 0.8388, 0.7142, 0.6667, 0.7142, 0.6667, 0.6255, 0.8388, 0.6254, 0.8305, 0.7059, 0.6667, 0.7059, 0.6667, 0.6254, 0.8305, 0.6254, 0.8227, 0.698, 0.6667, 0.698, 0.6667, 0.6254, 0.8227, 0.6253, 0.8154, 0.6906, 0.6667, 0.6906, 0.6667, 0.6253, 0.8154, 0.6252, 0.8086, 0.6838, 0.6667, 0.6838, 0.6667, 0.6252, 0.8086, 0.6251, 0.8025, 0.6777, 0.6667, 0.6777, 0.6667, 0.6251, 0.8025, 0.6251, 0.7971, 0.6722, 0.6667, 0.6722, 0.6667, 0.6251, 0.7971, 0.6251, 0.7924, 0.6675, 0.6667, 0.6777, 0.6667, 0.6777, 0.6667, 0.6722, 0.6667, 0.6722, 0.6667, 0.6251, 0.7971, 0.6251, 0.7971, 0.6251, 0.8025, 0.6251, 0.8025, 0.6722, 0.6667, 0.6722, 0.6667, 0.6675, 0.6667, 0.6675, 0.6667, 0.6251, 0.7924, 0.6251, 0.7924, 0.6251, 0.7971, 0.6251, 0.7971, 0.6565, 0.6667, 0.6565, 0.6667, 0.625, 0.7815, 0.625, 0.7815, 0.6675, 0.6667, 0.6675, 0.6667, 0.6636, 0.6667, 0.6636, 0.6667, 0.6251, 0.7885, 0.6251, 0.7885, 0.6251, 0.7924, 0.6251, 0.7924, 0.6636, 0.6667, 0.6636, 0.6667, 0.6605, 0.6667, 0.6605, 0.6667, 0.6251, 0.7855, 0.6251, 0.7855, 0.6251, 0.7885, 0.6251, 0.7885, 0.6605, 0.6667, 0.6605, 0.6667, 0.6583, 0.6667, 0.6583, 0.6667, 0.75, 0.6667, 0.75, 0.6667, 0.7408, 0.6667, 0.7408, 0.6667, 0.625, 0.7833, 0.625, 0.7833, 0.6251, 0.7855, 0.6251, 0.7855, 0.6254, 0.8654, 0.6254, 0.8654, 0.6253, 0.8747, 0.6253, 0.8747, 0.6583, 0.6667, 0.6583, 0.6667, 0.657, 0.6667, 0.657, 0.6667, 0.7408, 0.6667, 0.7408, 0.6667, 0.7318, 0.6667, 0.7318, 0.6667, 0.625, 0.7819, 0.625, 0.7819, 0.625, 0.7833, 0.625, 0.7833, 0.6255, 0.8563, 0.6255, 0.8563, 0.6254, 0.8654, 0.6254, 0.8654, 0.657, 0.6667, 0.657, 0.6667, 0.6565, 0.6667, 0.6565, 0.6667, 0.7318, 0.6667, 0.7318, 0.6667, 0.7229, 0.6667, 0.7229, 0.6667, 0.625, 0.7815, 0.625, 0.7815, 0.625, 0.7819, 0.625, 0.7819, 0.6255, 0.8474, 0.6255, 0.8474, 0.6255, 0.8563, 0.6255, 0.8563, 0.7229, 0.6667, 0.7229, 0.6667, 0.7142, 0.6667, 0.7142, 0.6667, 0.6255, 0.8388, 0.6255, 0.8388, 0.6255, 0.8474, 0.6255, 0.8474, 0.7142, 0.6667, 0.7142, 0.6667, 0.7059, 0.6667, 0.7059, 0.6667, 0.6254, 0.8305, 0.6254, 0.8305, 0.6255, 0.8388, 0.6255, 0.8388, 0.7059, 0.6667, 0.7059, 0.6667, 0.698, 0.6667, 0.698, 0.6667, 0.6254, 0.8227, 0.6254, 0.8227, 0.6254, 0.8305, 0.6254, 0.8305, 0.698, 0.6667, 0.698, 0.6667, 0.6906, 0.6667, 0.6906, 0.6667, 0.6253, 0.8154, 0.6253, 0.8154, 0.6254, 0.8227, 0.6254, 0.8227, 0.6906, 0.6667, 0.6906, 0.6667, 0.6838, 0.6667, 0.6838, 0.6667, 0.6252, 0.8086, 0.6252, 0.8086, 0.6253, 0.8154, 0.6253, 0.8154, 0.6838, 0.6667, 0.6838, 0.6667, 0.6777, 0.6667, 0.6777, 0.6667, 0.6251, 0.8025, 0.6251, 0.8025, 0.6252, 0.8086, 0.6252, 0.8086, 0.6565, 0.6667, 0.625, 0.7815, 0.625, 0.7815, 0.6565, 0.6667, 0.6565, 0.6667, 0.6565, 0.6667, 0.625, 0.7815, 0.625, 0.7815, 0.625, 0.7815, 0.625, 0.7815, 0.625, 0.7815, 0.625, 0.7815, 0.6565, 0.6667, 0.6565, 0.6667, 0.75, 0.6667, 0.6253, 0.8747, 0.6254, 0.8654, 0.7408, 0.6667, 0.7408, 0.6667, 0.6254, 0.8654, 0.6255, 0.8563, 0.7318, 0.6667, 0.7318, 0.6667, 0.6255, 0.8563, 0.6255, 0.8474, 0.7229, 0.6667, 0.7229, 0.6667, 0.6255, 0.8474, 0.6255, 0.8388, 0.7142, 0.6667, 0.7142, 0.6667, 0.6255, 0.8388, 0.6254, 0.8305, 0.7059, 0.6667, 0.7059, 0.6667, 0.6254, 0.8305, 0.6254, 0.8227, 0.698, 0.6667, 0.698, 0.6667, 0.6254, 0.8227, 0.6253, 0.8154, 0.6906, 0.6667, 0.6906, 0.6667, 0.6253, 0.8154, 0.6252, 0.8086, 0.6838, 0.6667, 0.6838, 0.6667, 0.6252, 0.8086, 0.6251, 0.8025, 0.6777, 0.6667, 0.6777, 0.6667, 0.6251, 0.8025, 0.6251, 0.7971, 0.6722, 0.6667, 0.6722, 0.6667, 0.6251, 0.7971, 0.6251, 0.7924, 0.6675, 0.6667, 0.6675, 0.6667, 0.6251, 0.7924, 0.6251, 0.7885, 0.6636, 0.6667, 0.6636, 0.6667, 0.6251, 0.7885, 0.6251, 0.7855, 0.6605, 0.6667, 0.6605, 0.6667, 0.6251, 0.7855, 0.625, 0.7833, 0.6583, 0.6667, 0.6583, 0.6667, 0.625, 0.7833, 0.625, 0.7819, 0.657, 0.6667, 0.657, 0.6667, 0.625, 0.7819, 0.625, 0.7815, 0.6565, 0.6667, 0.75, 0.6667, 0.7408, 0.6667, 0.6254, 0.8654, 0.6253, 0.8747, 0.7408, 0.6667, 0.7318, 0.6667, 0.6255, 0.8563, 0.6254, 0.8654, 0.7318, 0.6667, 0.7229, 0.6667, 0.6255, 0.8474, 0.6255, 0.8563, 0.7229, 0.6667, 0.7142, 0.6667, 0.6255, 0.8388, 0.6255, 0.8474, 0.7142, 0.6667, 0.7059, 0.6667, 0.6254, 0.8305, 0.6255, 0.8388, 0.7059, 0.6667, 0.698, 0.6667, 0.6254, 0.8227, 0.6254, 0.8305, 0.698, 0.6667, 0.6906, 0.6667, 0.6253, 0.8154, 0.6254, 0.8227, 0.6906, 0.6667, 0.6838, 0.6667, 0.6252, 0.8086, 0.6253, 0.8154, 0.6838, 0.6667, 0.6777, 0.6667, 0.6251, 0.8025, 0.6252, 0.8086, 0.6675, 0.6667, 0.6636, 0.6667, 0.6251, 0.7885, 0.6251, 0.7924, 0.6636, 0.6667, 0.6605, 0.6667, 0.6251, 0.7855, 0.6251, 0.7885, 0.6605, 0.6667, 0.6583, 0.6667, 0.625, 0.7833, 0.6251, 0.7855, 0.6583, 0.6667, 0.657, 0.6667, 0.625, 0.7819, 0.625, 0.7833, 0.657, 0.6667, 0.6565, 0.6667, 0.625, 0.7815, 0.625, 0.7819, 0.6777, 0.6667, 0.6722, 0.6667, 0.6722, 0.6667, 0.6777, 0.6667, 0.6251, 0.7971, 0.6251, 0.8025, 0.6251, 0.8025, 0.6251, 0.7971, 0.6722, 0.6667, 0.6675, 0.6667, 0.6675, 0.6667, 0.6722, 0.6667, 0.6251, 0.7924, 0.6251, 0.7971, 0.6251, 0.7971, 0.6251, 0.7924, 0.6565, 0.6667, 0.625, 0.7815, 0.625, 0.7815, 0.6565, 0.6667, 0.6675, 0.6667, 0.6636, 0.6667, 0.6636, 0.6667, 0.6675, 0.6667, 0.6251, 0.7885, 0.6251, 0.7924, 0.6251, 0.7924, 0.6251, 0.7885, 0.6636, 0.6667, 0.6605, 0.6667, 0.6605, 0.6667, 0.6636, 0.6667, 0.6251, 0.7855, 0.6251, 0.7885, 0.6251, 0.7885, 0.6251, 0.7855, 0.6605, 0.6667, 0.6583, 0.6667, 0.6583, 0.6667, 0.6605, 0.6667, 0.75, 0.6667, 0.7408, 0.6667, 0.7408, 0.6667, 0.75, 0.6667, 0.625, 0.7833, 0.6251, 0.7855, 0.6251, 0.7855, 0.625, 0.7833, 0.6254, 0.8654, 0.6253, 0.8747, 0.6253, 0.8747, 0.6254, 0.8654, 0.6583, 0.6667, 0.657, 0.6667, 0.657, 0.6667, 0.6583, 0.6667, 0.7408, 0.6667, 0.7318, 0.6667, 0.7318, 0.6667, 0.7408, 0.6667, 0.625, 0.7819, 0.625, 0.7833, 0.625, 0.7833, 0.625, 0.7819, 0.6255, 0.8563, 0.6254, 0.8654, 0.6254, 0.8654, 0.6255, 0.8563, 0.657, 0.6667, 0.6565, 0.6667, 0.6565, 0.6667, 0.657, 0.6667, 0.7318, 0.6667, 0.7229, 0.6667, 0.7229, 0.6667, 0.7318, 0.6667, 0.625, 0.7815, 0.625, 0.7819, 0.625, 0.7819, 0.625, 0.7815, 0.6255, 0.8474, 0.6255, 0.8563, 0.6255, 0.8563, 0.6255, 0.8474, 0.7229, 0.6667, 0.7142, 0.6667, 0.7142, 0.6667, 0.7229, 0.6667, 0.6255, 0.8388, 0.6255, 0.8474, 0.6255, 0.8474, 0.6255, 0.8388, 0.7142, 0.6667, 0.7059, 0.6667, 0.7059, 0.6667, 0.7142, 0.6667, 0.6254, 0.8305, 0.6255, 0.8388, 0.6255, 0.8388, 0.6254, 0.8305, 0.7059, 0.6667, 0.698, 0.6667, 0.698, 0.6667, 0.7059, 0.6667, 0.6254, 0.8227, 0.6254, 0.8305, 0.6254, 0.8305, 0.6254, 0.8227, 0.698, 0.6667, 0.6906, 0.6667, 0.6906, 0.6667, 0.698, 0.6667, 0.6253, 0.8154, 0.6254, 0.8227, 0.6254, 0.8227, 0.6253, 0.8154, 0.6906, 0.6667, 0.6838, 0.6667, 0.6838, 0.6667, 0.6906, 0.6667, 0.6252, 0.8086, 0.6253, 0.8154, 0.6253, 0.8154, 0.6252, 0.8086, 0.6838, 0.6667, 0.6777, 0.6667, 0.6777, 0.6667, 0.6838, 0.6667, 0.6251, 0.8025, 0.6252, 0.8086, 0.6252, 0.8086, 0.6251, 0.8025, 0.6565, 0.6667, 0.625, 0.7815, 0.625, 0.7815, 0.625, 0.7815, 0.625, 0.7815, 0.625, 0.7815, 0.625, 0.7815, 0.75, 0.6667, 0.7408, 0.6667, 0.6254, 0.8654, 0.6253, 0.8747, 0.7408, 0.6667, 0.7318, 0.6667, 0.6255, 0.8563, 0.6254, 0.8654, 0.7318, 0.6667, 0.7229, 0.6667, 0.6255, 0.8474, 0.6255, 0.8563, 0.7229, 0.6667, 0.7142, 0.6667, 0.6255, 0.8388, 0.6255, 0.8474, 0.7142, 0.6667, 0.7059, 0.6667, 0.6254, 0.8305, 0.6255, 0.8388, 0.7059, 0.6667, 0.698, 0.6667, 0.6254, 0.8227, 0.6254, 0.8305, 0.698, 0.6667, 0.6906, 0.6667, 0.6253, 0.8154, 0.6254, 0.8227, 0.6906, 0.6667, 0.6838, 0.6667, 0.6252, 0.8086, 0.6253, 0.8154, 0.6838, 0.6667, 0.6777, 0.6667, 0.6251, 0.8025, 0.6252, 0.8086, 0.6777, 0.6667, 0.6722, 0.6667, 0.6251, 0.7971, 0.6251, 0.8025, 0.6722, 0.6667, 0.6675, 0.6667, 0.6251, 0.7924, 0.6251, 0.7971, 0.6675, 0.6667, 0.6636, 0.6667, 0.6251, 0.7885, 0.6251, 0.7924, 0.6636, 0.6667, 0.6605, 0.6667, 0.6251, 0.7855, 0.6251, 0.7885, 0.6605, 0.6667, 0.6583, 0.6667, 0.625, 0.7833, 0.6251, 0.7855, 0.6583, 0.6667, 0.657, 0.6667, 0.625, 0.7819, 0.625, 0.7833, 0.657, 0.6667, 0.6565, 0.6667, 0.625, 0.7815, 0.625, 0.7819, 0.75, 0.6667, 0.6253, 0.8747, 0.6254, 0.8654, 0.7408, 0.6667, 0.7408, 0.6667, 0.6254, 0.8654, 0.6255, 0.8563, 0.7318, 0.6667, 0.7318, 0.6667, 0.6255, 0.8563, 0.6255, 0.8474, 0.7229, 0.6667, 0.7229, 0.6667, 0.6255, 0.8474, 0.6255, 0.8388, 0.7142, 0.6667, 0.7142, 0.6667, 0.6255, 0.8388, 0.6254, 0.8305, 0.7059, 0.6667, 0.7059, 0.6667, 0.6254, 0.8305, 0.6254, 0.8227, 0.698, 0.6667, 0.698, 0.6667, 0.6254, 0.8227, 0.6253, 0.8154, 0.6906, 0.6667, 0.6906, 0.6667, 0.6253, 0.8154, 0.6252, 0.8086, 0.6838, 0.6667, 0.6838, 0.6667, 0.6252, 0.8086, 0.6251, 0.8025, 0.6777, 0.6667, 0.6777, 0.6667, 0.6251, 0.8025, 0.6251, 0.7971, 0.6722, 0.6667, 0.6722, 0.6667, 0.6251, 0.7971, 0.6251, 0.7924, 0.6675, 0.6667, 0.6675, 0.6667, 0.6251, 0.7924, 0.6251, 0.7885, 0.6636, 0.6667, 0.6636, 0.6667, 0.6251, 0.7885, 0.6251, 0.7855, 0.6605, 0.6667, 0.6605, 0.6667, 0.6251, 0.7855, 0.625, 0.7833, 0.6583, 0.6667, 0.6583, 0.6667, 0.625, 0.7833, 0.625, 0.7819, 0.657, 0.6667, 0.657, 0.6667, 0.625, 0.7819, 0.625, 0.7815, 0.6565, 0.6667, 0.6777, 0.6667, 0.6777, 0.6667, 0.6722, 0.6667, 0.6722, 0.6667, 0.6251, 0.7971, 0.6251, 0.7971, 0.6251, 0.8025, 0.6251, 0.8025, 0.6722, 0.6667, 0.6722, 0.6667, 0.6675, 0.6667, 0.6675, 0.6667, 0.6251, 0.7924, 0.6251, 0.7924, 0.6251, 0.7971, 0.6251, 0.7971, 0.6565, 0.6667, 0.6565, 0.6667, 0.625, 0.7815, 0.625, 0.7815, 0.6675, 0.6667, 0.6675, 0.6667, 0.6636, 0.6667, 0.6636, 0.6667, 0.6251, 0.7885, 0.6251, 0.7885, 0.6251, 0.7924, 0.6251, 0.7924, 0.6636, 0.6667, 0.6636, 0.6667, 0.6605, 0.6667, 0.6605, 0.6667, 0.6251, 0.7855, 0.6251, 0.7855, 0.6251, 0.7885, 0.6251, 0.7885, 0.6605, 0.6667, 0.6605, 0.6667, 0.6583, 0.6667, 0.6583, 0.6667, 0.75, 0.6667, 0.75, 0.6667, 0.7408, 0.6667, 0.7408, 0.6667, 0.625, 0.7833, 0.625, 0.7833, 0.6251, 0.7855, 0.6251, 0.7855, 0.6254, 0.8654, 0.6254, 0.8654, 0.6253, 0.8747, 0.6253, 0.8747, 0.6583, 0.6667, 0.6583, 0.6667, 0.657, 0.6667, 0.657, 0.6667, 0.7408, 0.6667, 0.7408, 0.6667, 0.7318, 0.6667, 0.7318, 0.6667, 0.625, 0.7819, 0.625, 0.7819, 0.625, 0.7833, 0.625, 0.7833, 0.6255, 0.8563, 0.6255, 0.8563, 0.6254, 0.8654, 0.6254, 0.8654, 0.657, 0.6667, 0.657, 0.6667, 0.6565, 0.6667, 0.6565, 0.6667, 0.7318, 0.6667, 0.7318, 0.6667, 0.7229, 0.6667, 0.7229, 0.6667, 0.625, 0.7815, 0.625, 0.7815, 0.625, 0.7819, 0.625, 0.7819, 0.6255, 0.8474, 0.6255, 0.8474, 0.6255, 0.8563, 0.6255, 0.8563, 0.7229, 0.6667, 0.7229, 0.6667, 0.7142, 0.6667, 0.7142, 0.6667, 0.6255, 0.8388, 0.6255, 0.8388, 0.6255, 0.8474, 0.6255, 0.8474, 0.7142, 0.6667, 0.7142, 0.6667, 0.7059, 0.6667, 0.7059, 0.6667, 0.6254, 0.8305, 0.6254, 0.8305, 0.6255, 0.8388, 0.6255, 0.8388, 0.7059, 0.6667, 0.7059, 0.6667, 0.698, 0.6667, 0.698, 0.6667, 0.6254, 0.8227, 0.6254, 0.8227, 0.6254, 0.8305, 0.6254, 0.8305, 0.698, 0.6667, 0.698, 0.6667, 0.6906, 0.6667, 0.6906, 0.6667, 0.6253, 0.8154, 0.6253, 0.8154, 0.6254, 0.8227, 0.6254, 0.8227, 0.6906, 0.6667, 0.6906, 0.6667, 0.6838, 0.6667, 0.6838, 0.6667, 0.6252, 0.8086, 0.6252, 0.8086, 0.6253, 0.8154, 0.6253, 0.8154, 0.6838, 0.6667, 0.6838, 0.6667, 0.6777, 0.6667, 0.6777, 0.6667, 0.6251, 0.8025, 0.6251, 0.8025, 0.6252, 0.8086, 0.6252, 0.8086, 0.6565, 0.6667, 0.625, 0.7815, 0.625, 0.7815, 0.6565, 0.6667, 0.6565, 0.6667, 0.6565, 0.6667, 0.625, 0.7815, 0.625, 0.7815, 0.625, 0.7815, 0.625, 0.7815, 0.625, 0.7815, 0.625, 0.7815, 0.6565, 0.6667, 0.6565, 0.6667, 0.75, 0.6667, 0.6253, 0.8747, 0.6254, 0.8654, 0.7408, 0.6667, 0.7408, 0.6667, 0.6254, 0.8654, 0.6255, 0.8563, 0.7318, 0.6667, 0.7318, 0.6667, 0.6255, 0.8563, 0.6255, 0.8474, 0.7229, 0.6667, 0.7229, 0.6667, 0.6255, 0.8474, 0.6255, 0.8388, 0.7142, 0.6667, 0.7142, 0.6667, 0.6255, 0.8388, 0.6254, 0.8305, 0.7059, 0.6667, 0.7059, 0.6667, 0.6254, 0.8305, 0.6254, 0.8227, 0.698, 0.6667, 0.698, 0.6667, 0.6254, 0.8227, 0.6253, 0.8154, 0.6906, 0.6667, 0.6906, 0.6667, 0.6253, 0.8154, 0.6252, 0.8086, 0.6838, 0.6667, 0.6838, 0.6667, 0.6252, 0.8086, 0.6251, 0.8025, 0.6777, 0.6667, 0.6777, 0.6667, 0.6251, 0.8025, 0.6251, 0.7971, 0.6722, 0.6667, 0.6722, 0.6667, 0.6251, 0.7971, 0.6251, 0.7924, 0.6675, 0.6667, 0.6675, 0.6667, 0.6251, 0.7924, 0.6251, 0.7885, 0.6636, 0.6667, 0.6636, 0.6667, 0.6251, 0.7885, 0.6251, 0.7855, 0.6605, 0.6667, 0.6605, 0.6667, 0.6251, 0.7855, 0.625, 0.7833, 0.6583, 0.6667, 0.6583, 0.6667, 0.625, 0.7833, 0.625, 0.7819, 0.657, 0.6667, 0.657, 0.6667, 0.625, 0.7819, 0.625, 0.7815, 0.6565, 0.6667, 0.75, 0.6667, 0.7408, 0.6667, 0.6254, 0.8654, 0.6253, 0.8747, 0.7408, 0.6667, 0.7318, 0.6667, 0.6255, 0.8563, 0.6254, 0.8654, 0.7318, 0.6667, 0.7229, 0.6667, 0.6255, 0.8474, 0.6255, 0.8563, 0.7229, 0.6667, 0.7142, 0.6667, 0.6255, 0.8388, 0.6255, 0.8474, 0.7142, 0.6667, 0.7059, 0.6667, 0.6254, 0.8305, 0.6255, 0.8388, 0.7059, 0.6667, 0.698, 0.6667, 0.6254, 0.8227, 0.6254, 0.8305, 0.698, 0.6667, 0.6906, 0.6667, 0.6253, 0.8154, 0.6254, 0.8227, 0.6906, 0.6667, 0.6838, 0.6667, 0.6252, 0.8086, 0.6253, 0.8154, 0.6838, 0.6667, 0.6777, 0.6667, 0.6251, 0.8025, 0.6252, 0.8086, 0.6777, 0.6667, 0.6722, 0.6667, 0.6251, 0.7971, 0.6251, 0.8025, 0.6722, 0.6667, 0.6675, 0.6667, 0.6251, 0.7924, 0.6251, 0.7971, 0.6777, 0.6667, 0.6722, 0.6667, 0.6722, 0.6667, 0.6777, 0.6667, 0.6251, 0.7971, 0.6251, 0.8025, 0.6251, 0.8025, 0.6251, 0.7971, 0.6722, 0.6667, 0.6675, 0.6667, 0.6675, 0.6667, 0.6722, 0.6667, 0.6251, 0.7924, 0.6251, 0.7971, 0.6251, 0.7971, 0.6251, 0.7924, 0.6565, 0.6667, 0.625, 0.7815, 0.625, 0.7815, 0.6565, 0.6667, 0.6675, 0.6667, 0.6636, 0.6667, 0.6636, 0.6667, 0.6675, 0.6667, 0.6251, 0.7885, 0.6251, 0.7924, 0.6251, 0.7924, 0.6251, 0.7885, 0.6636, 0.6667, 0.6605, 0.6667, 0.6605, 0.6667, 0.6636, 0.6667, 0.6251, 0.7855, 0.6251, 0.7885, 0.6251, 0.7885, 0.6251, 0.7855, 0.6605, 0.6667, 0.6583, 0.6667, 0.6583, 0.6667, 0.6605, 0.6667, 0.75, 0.6667, 0.7408, 0.6667, 0.7408, 0.6667, 0.75, 0.6667, 0.625, 0.7833, 0.6251, 0.7855, 0.6251, 0.7855, 0.625, 0.7833, 0.6254, 0.8654, 0.6253, 0.8747, 0.6253, 0.8747, 0.6254, 0.8654, 0.6583, 0.6667, 0.657, 0.6667, 0.657, 0.6667, 0.6583, 0.6667, 0.7408, 0.6667, 0.7318, 0.6667, 0.7318, 0.6667, 0.7408, 0.6667, 0.625, 0.7819, 0.625, 0.7833, 0.625, 0.7833, 0.625, 0.7819, 0.6255, 0.8563, 0.6254, 0.8654, 0.6254, 0.8654, 0.6255, 0.8563, 0.657, 0.6667, 0.6565, 0.6667, 0.6565, 0.6667, 0.657, 0.6667, 0.7318, 0.6667, 0.7229, 0.6667, 0.7229, 0.6667, 0.7318, 0.6667, 0.625, 0.7815, 0.625, 0.7819, 0.625, 0.7819, 0.625, 0.7815, 0.6255, 0.8474, 0.6255, 0.8563, 0.6255, 0.8563, 0.6255, 0.8474, 0.7229, 0.6667, 0.7142, 0.6667, 0.7142, 0.6667, 0.7229, 0.6667, 0.6255, 0.8388, 0.6255, 0.8474, 0.6255, 0.8474, 0.6255, 0.8388, 0.7142, 0.6667, 0.7059, 0.6667, 0.7059, 0.6667, 0.7142, 0.6667, 0.6254, 0.8305, 0.6255, 0.8388, 0.6255, 0.8388, 0.6254, 0.8305, 0.7059, 0.6667, 0.698, 0.6667, 0.698, 0.6667, 0.7059, 0.6667, 0.6254, 0.8227, 0.6254, 0.8305, 0.6254, 0.8305, 0.6254, 0.8227, 0.698, 0.6667, 0.6906, 0.6667, 0.6906, 0.6667, 0.698, 0.6667, 0.6253, 0.8154, 0.6254, 0.8227, 0.6254, 0.8227, 0.6253, 0.8154, 0.6906, 0.6667, 0.6838, 0.6667, 0.6838, 0.6667, 0.6906, 0.6667, 0.6252, 0.8086, 0.6253, 0.8154, 0.6253, 0.8154, 0.6252, 0.8086, 0.6838, 0.6667, 0.6777, 0.6667, 0.6777, 0.6667, 0.6838, 0.6667, 0.6251, 0.8025, 0.6252, 0.8086, 0.6252, 0.8086, 0.6251, 0.8025, 0.6565, 0.6667, 0.625, 0.7815, 0.625, 0.7815, 0.625, 0.7815, 0.625, 0.7815, 0.625, 0.7815, 0.625, 0.7815, 0.75, 0.6667, 0.7408, 0.6667, 0.6254, 0.8654, 0.6253, 0.8747, 0.7408, 0.6667, 0.7318, 0.6667, 0.6255, 0.8563, 0.6254, 0.8654, 0.7318, 0.6667, 0.7229, 0.6667, 0.6255, 0.8474, 0.6255, 0.8563, 0.7229, 0.6667, 0.7142, 0.6667, 0.6255, 0.8388, 0.6255, 0.8474, 0.7142, 0.6667, 0.7059, 0.6667, 0.6254, 0.8305, 0.6255, 0.8388, 0.7059, 0.6667, 0.698, 0.6667, 0.6254, 0.8227, 0.6254, 0.8305, 0.698, 0.6667, 0.6906, 0.6667, 0.6253, 0.8154, 0.6254, 0.8227, 0.6906, 0.6667, 0.6838, 0.6667, 0.6252, 0.8086, 0.6253, 0.8154, 0.6838, 0.6667, 0.6777, 0.6667, 0.6251, 0.8025, 0.6252, 0.8086, 0.6777, 0.6667, 0.6722, 0.6667, 0.6251, 0.7971, 0.6251, 0.8025, 0.6722, 0.6667, 0.6675, 0.6667, 0.6251, 0.7924, 0.6251, 0.7971, 0.6675, 0.6667, 0.6636, 0.6667, 0.6251, 0.7885, 0.6251, 0.7924, 0.6636, 0.6667, 0.6605, 0.6667, 0.6251, 0.7855, 0.6251, 0.7885, 0.6605, 0.6667, 0.6583, 0.6667, 0.625, 0.7833, 0.6251, 0.7855, 0.6583, 0.6667, 0.657, 0.6667, 0.625, 0.7819, 0.625, 0.7833, 0.657, 0.6667, 0.6565, 0.6667, 0.625, 0.7815, 0.625, 0.7819, 0.75, 0.6667, 0.6253, 0.8747, 0.6254, 0.8654, 0.7408, 0.6667, 0.7408, 0.6667, 0.6254, 0.8654, 0.6255, 0.8563, 0.7318, 0.6667, 0.7318, 0.6667, 0.6255, 0.8563, 0.6255, 0.8474, 0.7229, 0.6667, 0.7229, 0.6667, 0.6255, 0.8474, 0.6255, 0.8388, 0.7142, 0.6667, 0.7142, 0.6667, 0.6255, 0.8388, 0.6254, 0.8305, 0.7059, 0.6667, 0.7059, 0.6667, 0.6254, 0.8305, 0.6254, 0.8227, 0.698, 0.6667, 0.698, 0.6667, 0.6254, 0.8227, 0.6253, 0.8154, 0.6906, 0.6667, 0.6906, 0.6667, 0.6253, 0.8154, 0.6252, 0.8086, 0.6838, 0.6667, 0.6838, 0.6667, 0.6252, 0.8086, 0.6251, 0.8025, 0.6777, 0.6667, 0.6777, 0.6667, 0.6251, 0.8025, 0.6251, 0.7971, 0.6722, 0.6667, 0.6722, 0.6667, 0.6251, 0.7971, 0.6251, 0.7924, 0.6675, 0.6667, 0.6675, 0.6667, 0.6251, 0.7924, 0.6251, 0.7885, 0.6636, 0.6667, 0.6636, 0.6667, 0.6251, 0.7885, 0.6251, 0.7855, 0.6605, 0.6667, 0.6777, 0.6667, 0.6777, 0.6667, 0.6722, 0.6667, 0.6722, 0.6667, 0.6251, 0.7971, 0.6251, 0.7971, 0.6251, 0.8025, 0.6251, 0.8025, 0.6722, 0.6667, 0.6722, 0.6667, 0.6675, 0.6667, 0.6675, 0.6667, 0.6251, 0.7924, 0.6251, 0.7924, 0.6251, 0.7971, 0.6251, 0.7971, 0.6565, 0.6667, 0.6565, 0.6667, 0.625, 0.7815, 0.625, 0.7815, 0.6675, 0.6667, 0.6675, 0.6667, 0.6636, 0.6667, 0.6636, 0.6667, 0.6251, 0.7885, 0.6251, 0.7885, 0.6251, 0.7924, 0.6251, 0.7924, 0.6636, 0.6667, 0.6636, 0.6667, 0.6605, 0.6667, 0.6605, 0.6667, 0.6251, 0.7855, 0.6251, 0.7855, 0.6251, 0.7885, 0.6251, 0.7885, 0.6605, 0.6667, 0.6605, 0.6667, 0.6583, 0.6667, 0.6583, 0.6667, 0.75, 0.6667, 0.75, 0.6667, 0.7408, 0.6667, 0.7408, 0.6667, 0.625, 0.7833, 0.625, 0.7833, 0.6251, 0.7855, 0.6251, 0.7855, 0.6254, 0.8654, 0.6254, 0.8654, 0.6253, 0.8747, 0.6253, 0.8747, 0.6583, 0.6667, 0.6583, 0.6667, 0.657, 0.6667, 0.657, 0.6667, 0.7408, 0.6667, 0.7408, 0.6667, 0.7318, 0.6667, 0.7318, 0.6667, 0.625, 0.7819, 0.625, 0.7819, 0.625, 0.7833, 0.625, 0.7833, 0.6255, 0.8563, 0.6255, 0.8563, 0.6254, 0.8654, 0.6254, 0.8654, 0.657, 0.6667, 0.657, 0.6667, 0.6565, 0.6667, 0.6565, 0.6667, 0.7318, 0.6667, 0.7318, 0.6667, 0.7229, 0.6667, 0.7229, 0.6667, 0.625, 0.7815, 0.625, 0.7815, 0.625, 0.7819, 0.625, 0.7819, 0.6255, 0.8474, 0.6255, 0.8474, 0.6255, 0.8563, 0.6255, 0.8563, 0.7229, 0.6667, 0.7229, 0.6667, 0.7142, 0.6667, 0.7142, 0.6667, 0.6255, 0.8388, 0.6255, 0.8388, 0.6255, 0.8474, 0.6255, 0.8474, 0.7142, 0.6667, 0.7142, 0.6667, 0.7059, 0.6667, 0.7059, 0.6667, 0.6254, 0.8305, 0.6254, 0.8305, 0.6255, 0.8388, 0.6255, 0.8388, 0.7059, 0.6667, 0.7059, 0.6667, 0.698, 0.6667, 0.698, 0.6667, 0.6254, 0.8227, 0.6254, 0.8227, 0.6254, 0.8305, 0.6254, 0.8305, 0.698, 0.6667, 0.698, 0.6667, 0.6906, 0.6667, 0.6906, 0.6667, 0.6253, 0.8154, 0.6253, 0.8154, 0.6254, 0.8227, 0.6254, 0.8227, 0.6906, 0.6667, 0.6906, 0.6667, 0.6838, 0.6667, 0.6838, 0.6667, 0.6252, 0.8086, 0.6252, 0.8086, 0.6253, 0.8154, 0.6253, 0.8154, 0.6838, 0.6667, 0.6838, 0.6667, 0.6777, 0.6667, 0.6777, 0.6667, 0.6251, 0.8025, 0.6251, 0.8025, 0.6252, 0.8086, 0.6252, 0.8086, 0.6565, 0.6667, 0.625, 0.7815, 0.625, 0.7815, 0.625, 0.7815, 0.625, 0.7815, 0.625, 0.7815, 0.625, 0.7815, 0.75, 0.6667, 0.6253, 0.8747, 0.6254, 0.8654, 0.7408, 0.6667, 0.7408, 0.6667, 0.6254, 0.8654, 0.6255, 0.8563, 0.7318, 0.6667, 0.7318, 0.6667, 0.6255, 0.8563, 0.6255, 0.8474, 0.7229, 0.6667, 0.7229, 0.6667, 0.6255, 0.8474, 0.6255, 0.8388, 0.7142, 0.6667, 0.7142, 0.6667, 0.6255, 0.8388, 0.6254, 0.8305, 0.7059, 0.6667, 0.7059, 0.6667, 0.6254, 0.8305, 0.6254, 0.8227, 0.698, 0.6667, 0.698, 0.6667, 0.6254, 0.8227, 0.6253, 0.8154, 0.6906, 0.6667, 0.6906, 0.6667, 0.6253, 0.8154, 0.6252, 0.8086, 0.6838, 0.6667, 0.6838, 0.6667, 0.6252, 0.8086, 0.6251, 0.8025, 0.6777, 0.6667, 0.6777, 0.6667, 0.6251, 0.8025, 0.6251, 0.7971, 0.6722, 0.6667, 0.6722, 0.6667, 0.6251, 0.7971, 0.6251, 0.7924, 0.6675, 0.6667, 0.6675, 0.6667, 0.6251, 0.7924, 0.6251, 0.7885, 0.6636, 0.6667, 0.6636, 0.6667, 0.6251, 0.7885, 0.6251, 0.7855, 0.6605, 0.6667, 0.6605, 0.6667, 0.6251, 0.7855, 0.625, 0.7833, 0.6583, 0.6667, 0.6583, 0.6667, 0.625, 0.7833, 0.625, 0.7819, 0.657, 0.6667, 0.657, 0.6667, 0.625, 0.7819, 0.625, 0.7815, 0.6565, 0.6667, 0.75, 0.6667, 0.7408, 0.6667, 0.6254, 0.8654, 0.6253, 0.8747, 0.7408, 0.6667, 0.7318, 0.6667, 0.6255, 0.8563, 0.6254, 0.8654, 0.7318, 0.6667, 0.7229, 0.6667, 0.6255, 0.8474, 0.6255, 0.8563, 0.7229, 0.6667, 0.7142, 0.6667, 0.6255, 0.8388, 0.6255, 0.8474, 0.7142, 0.6667, 0.7059, 0.6667, 0.6254, 0.8305, 0.6255, 0.8388, 0.7059, 0.6667, 0.698, 0.6667, 0.6254, 0.8227, 0.6254, 0.8305, 0.698, 0.6667, 0.6906, 0.6667, 0.6253, 0.8154, 0.6254, 0.8227, 0.6906, 0.6667, 0.6838, 0.6667, 0.6252, 0.8086, 0.6253, 0.8154, 0.6838, 0.6667, 0.6777, 0.6667, 0.6251, 0.8025, 0.6252, 0.8086, 0.6777, 0.6667, 0.6722, 0.6667, 0.6722, 0.6667, 0.6777, 0.6667, 0.6251, 0.7971, 0.6251, 0.8025, 0.6251, 0.8025, 0.6251, 0.7971, 0.6722, 0.6667, 0.6675, 0.6667, 0.6675, 0.6667, 0.6722, 0.6667, 0.6251, 0.7924, 0.6251, 0.7971, 0.6251, 0.7971, 0.6251, 0.7924, 0.6565, 0.6667, 0.625, 0.7815, 0.625, 0.7815, 0.6565, 0.6667, 0.6675, 0.6667, 0.6636, 0.6667, 0.6636, 0.6667, 0.6675, 0.6667, 0.6251, 0.7885, 0.6251, 0.7924, 0.6251, 0.7924, 0.6251, 0.7885, 0.6636, 0.6667, 0.6605, 0.6667, 0.6605, 0.6667, 0.6636, 0.6667, 0.6251, 0.7855, 0.6251, 0.7885, 0.6251, 0.7885, 0.6251, 0.7855, 0.6605, 0.6667, 0.6583, 0.6667, 0.6583, 0.6667, 0.6605, 0.6667, 0.75, 0.6667, 0.7408, 0.6667, 0.7408, 0.6667, 0.75, 0.6667, 0.625, 0.7833, 0.6251, 0.7855, 0.6251, 0.7855, 0.625, 0.7833, 0.6254, 0.8654, 0.6253, 0.8747, 0.6253, 0.8747, 0.6254, 0.8654, 0.6583, 0.6667, 0.657, 0.6667, 0.657, 0.6667, 0.6583, 0.6667, 0.7408, 0.6667, 0.7318, 0.6667, 0.7318, 0.6667, 0.7408, 0.6667, 0.625, 0.7819, 0.625, 0.7833, 0.625, 0.7833, 0.625, 0.7819, 0.6255, 0.8563, 0.6254, 0.8654, 0.6254, 0.8654, 0.6255, 0.8563, 0.657, 0.6667, 0.6565, 0.6667, 0.6565, 0.6667, 0.657, 0.6667, 0.7318, 0.6667, 0.7229, 0.6667, 0.7229, 0.6667, 0.7318, 0.6667, 0.625, 0.7815, 0.625, 0.7819, 0.625, 0.7819, 0.625, 0.7815, 0.6255, 0.8474, 0.6255, 0.8563, 0.6255, 0.8563, 0.6255, 0.8474, 0.7229, 0.6667, 0.7142, 0.6667, 0.7142, 0.6667, 0.7229, 0.6667, 0.6255, 0.8388, 0.6255, 0.8474, 0.6255, 0.8474, 0.6255, 0.8388, 0.7142, 0.6667, 0.7059, 0.6667, 0.7059, 0.6667, 0.7142, 0.6667, 0.6254, 0.8305, 0.6255, 0.8388, 0.6255, 0.8388, 0.6254, 0.8305, 0.7059, 0.6667, 0.698, 0.6667, 0.698, 0.6667, 0.7059, 0.6667, 0.6254, 0.8227, 0.6254, 0.8305, 0.6254, 0.8305, 0.6254, 0.8227, 0.698, 0.6667, 0.6906, 0.6667, 0.6906, 0.6667, 0.698, 0.6667, 0.6253, 0.8154, 0.6254, 0.8227, 0.6254, 0.8227, 0.6253, 0.8154, 0.6906, 0.6667, 0.6838, 0.6667, 0.6838, 0.6667, 0.6906, 0.6667, 0.6252, 0.8086, 0.6253, 0.8154, 0.6253, 0.8154, 0.6252, 0.8086, 0.6838, 0.6667, 0.6777, 0.6667, 0.6777, 0.6667, 0.6838, 0.6667, 0.6251, 0.8025, 0.6252, 0.8086, 0.6252, 0.8086, 0.6251, 0.8025, 0.6565, 0.6667, 0.625, 0.7815, 0.625, 0.7815, 0.625, 0.7815, 0.625, 0.7815, 0.625, 0.7815, 0.625, 0.7815, 0.75, 0.6667, 0.7408, 0.6667, 0.6254, 0.8654, 0.6253, 0.8747, 0.7408, 0.6667, 0.7318, 0.6667, 0.6255, 0.8563, 0.6254, 0.8654, 0.7318, 0.6667, 0.7229, 0.6667, 0.6255, 0.8474, 0.6255, 0.8563, 0.7229, 0.6667, 0.7142, 0.6667, 0.6255, 0.8388, 0.6255, 0.8474, 0.7142, 0.6667, 0.7059, 0.6667, 0.6254, 0.8305, 0.6255, 0.8388, 0.7059, 0.6667, 0.698, 0.6667, 0.6254, 0.8227, 0.6254, 0.8305, 0.698, 0.6667, 0.6906, 0.6667, 0.6253, 0.8154, 0.6254, 0.8227, 0.6906, 0.6667, 0.6838, 0.6667, 0.6252, 0.8086, 0.6253, 0.8154, 0.6838, 0.6667, 0.6777, 0.6667, 0.6251, 0.8025, 0.6252, 0.8086, 0.6777, 0.6667, 0.6722, 0.6667, 0.6251, 0.7971, 0.6251, 0.8025, 0.6722, 0.6667, 0.6675, 0.6667, 0.6251, 0.7924, 0.6251, 0.7971, 0.6675, 0.6667, 0.6636, 0.6667, 0.6251, 0.7885, 0.6251, 0.7924, 0.6636, 0.6667, 0.6605, 0.6667, 0.6251, 0.7855, 0.6251, 0.7885, 0.6605, 0.6667, 0.6583, 0.6667, 0.625, 0.7833, 0.6251, 0.7855, 0.6583, 0.6667, 0.657, 0.6667, 0.625, 0.7819, 0.625, 0.7833, 0.657, 0.6667, 0.6565, 0.6667, 0.625, 0.7815, 0.625, 0.7819, 0.75, 0.6667, 0.6253, 0.8747, 0.6254, 0.8654, 0.7408, 0.6667, 0.7408, 0.6667, 0.6254, 0.8654, 0.6255, 0.8563, 0.7318, 0.6667, 0.7318, 0.6667, 0.6255, 0.8563, 0.6255, 0.8474, 0.7229, 0.6667, 0.7229, 0.6667, 0.6255, 0.8474, 0.6255, 0.8388, 0.7142, 0.6667, 0.7142, 0.6667, 0.6255, 0.8388, 0.6254, 0.8305, 0.7059, 0.6667, 0.7059, 0.6667, 0.6254, 0.8305, 0.6254, 0.8227, 0.698, 0.6667, 0.698, 0.6667, 0.6254, 0.8227, 0.6253, 0.8154, 0.6906, 0.6667, 0.6906, 0.6667, 0.6253, 0.8154, 0.6252, 0.8086, 0.6838, 0.6667, 0.6838, 0.6667, 0.6252, 0.8086, 0.6251, 0.8025, 0.6777, 0.6667, 0.6675, 0.6667, 0.6251, 0.7924, 0.6251, 0.7885, 0.6636, 0.6667, 0.6636, 0.6667, 0.6251, 0.7885, 0.6251, 0.7855, 0.6605, 0.6667, 0.6605, 0.6667, 0.6251, 0.7855, 0.625, 0.7833, 0.6583, 0.6667, 0.6583, 0.6667, 0.625, 0.7833, 0.625, 0.7819, 0.657, 0.6667, 0.657, 0.6667, 0.625, 0.7819, 0.625, 0.7815, 0.6565, 0.6667, 0.6777, 0.6667, 0.6777, 0.6667, 0.6722, 0.6667, 0.6722, 0.6667, 0.6251, 0.7971, 0.6251, 0.7971, 0.6251, 0.8025, 0.6251, 0.8025, 0.6722, 0.6667, 0.6722, 0.6667, 0.6675, 0.6667, 0.6675, 0.6667, 0.6251, 0.7924, 0.6251, 0.7924, 0.6251, 0.7971, 0.6251, 0.7971, 0.6565, 0.6667, 0.6565, 0.6667, 0.625, 0.7815, 0.625, 0.7815, 0.6675, 0.6667, 0.6675, 0.6667, 0.6636, 0.6667, 0.6636, 0.6667, 0.6251, 0.7885, 0.6251, 0.7885, 0.6251, 0.7924, 0.6251, 0.7924, 0.6636, 0.6667, 0.6636, 0.6667, 0.6605, 0.6667, 0.6605, 0.6667, 0.6251, 0.7855, 0.6251, 0.7855, 0.6251, 0.7885, 0.6251, 0.7885, 0.6605, 0.6667, 0.6605, 0.6667, 0.6583, 0.6667, 0.6583, 0.6667, 0.75, 0.6667, 0.75, 0.6667, 0.7408, 0.6667, 0.7408, 0.6667, 0.625, 0.7833, 0.625, 0.7833, 0.6251, 0.7855, 0.6251, 0.7855, 0.6254, 0.8654, 0.6254, 0.8654, 0.6253, 0.8747, 0.6253, 0.8747, 0.6583, 0.6667, 0.6583, 0.6667, 0.657, 0.6667, 0.657, 0.6667, 0.7408, 0.6667, 0.7408, 0.6667, 0.7318, 0.6667, 0.7318, 0.6667, 0.625, 0.7819, 0.625, 0.7819, 0.625, 0.7833, 0.625, 0.7833, 0.6255, 0.8563, 0.6255, 0.8563, 0.6254, 0.8654, 0.6254, 0.8654, 0.657, 0.6667, 0.657, 0.6667, 0.6565, 0.6667, 0.6565, 0.6667, 0.7318, 0.6667, 0.7318, 0.6667, 0.7229, 0.6667, 0.7229, 0.6667, 0.625, 0.7815, 0.625, 0.7815, 0.625, 0.7819, 0.625, 0.7819, 0.6255, 0.8474, 0.6255, 0.8474, 0.6255, 0.8563, 0.6255, 0.8563, 0.7229, 0.6667, 0.7229, 0.6667, 0.7142, 0.6667, 0.7142, 0.6667, 0.6255, 0.8388, 0.6255, 0.8388, 0.6255, 0.8474, 0.6255, 0.8474, 0.7142, 0.6667, 0.7142, 0.6667, 0.7059, 0.6667, 0.7059, 0.6667, 0.6254, 0.8305, 0.6254, 0.8305, 0.6255, 0.8388, 0.6255, 0.8388, 0.7059, 0.6667, 0.7059, 0.6667, 0.698, 0.6667, 0.698, 0.6667, 0.6254, 0.8227, 0.6254, 0.8227, 0.6254, 0.8305, 0.6254, 0.8305, 0.698, 0.6667, 0.698, 0.6667, 0.6906, 0.6667, 0.6906, 0.6667, 0.6253, 0.8154, 0.6253, 0.8154, 0.6254, 0.8227, 0.6254, 0.8227, 0.6906, 0.6667, 0.6906, 0.6667, 0.6838, 0.6667, 0.6838, 0.6667, 0.6252, 0.8086, 0.6252, 0.8086, 0.6253, 0.8154, 0.6253, 0.8154, 0.6838, 0.6667, 0.6838, 0.6667, 0.6777, 0.6667, 0.6777, 0.6667, 0.6251, 0.8025, 0.6251, 0.8025, 0.6252, 0.8086, 0.6252, 0.8086, 0.6565, 0.6667, 0.625, 0.7815, 0.625, 0.7815, 0.6565, 0.6667, 0.6565, 0.6667, 0.6565, 0.6667, 0.625, 0.7815, 0.625, 0.7815, 0.625, 0.7815, 0.625, 0.7815, 0.625, 0.7815, 0.625, 0.7815, 0.6565, 0.6667, 0.6565, 0.6667, 0.0, 0.0, 0.0, 0.0, 0.0, 0.0, 0.0, 0.0, 0.0, 0.0, 0.0, 0.0, 0.0, 0.0, 0.0, 0.0, 0.0, 0.0, 0.0, 0.0, 0.0, 0.0, 0.0, 0.0, 0.0, 0.0, 0.0, 0.0, 0.0, 0.0, 0.0, 0.0, 0.0, 0.0, 0.0, 0.0, 0.0, 0.0, 0.0, 0.0, 0.0, 0.0, 0.0, 0.0, 0.0, 0.0, 0.0, 0.0, 0.0, 0.0, 0.0, 0.0, 0.0, 0.0, 0.0, 0.0, 0.0, 0.0, 0.0, 0.0, 0.0, 0.0, 0.0, 0.0, 0.0, 0.0, 0.0, 0.0, 0.0, 0.0, 0.0, 0.0, 0.0, 0.0, 0.0, 0.0, 0.0, 0.0, 0.0, 0.0, 0.0, 0.0, 0.0, 0.0, 0.0, 0.0, 0.0, 0.0, 0.0, 0.0, 0.0, 0.0, 0.0, 0.0, 0.0, 0.0, 0.0, 0.0, 0.0, 0.0, 0.0, 0.0, 0.0, 0.0, 0.0, 0.0, 0.0, 0.0, 0.0, 0.0, 0.0, 0.0, 0.0, 0.0, 0.0, 0.0, 0.0, 0.0, 0.0, 0.0, 0.0, 0.0, 0.0, 0.0, 0.0, 0.0, 0.0, 0.0, 0.0, 0.0, 0.0, 0.0, 0.0, 0.0, 0.0, 0.0, 0.0, 0.0, 0.0, 0.0, 0.0, 0.0, 0.0, 0.0])
me_cube_007.materials.append(mat_material)
me_cube_007.use_mirror_vertex_groups = False
me_cube_007.update()

# ---- objects
ob_tile_arch_01 = bpy.data.objects.new('tile_arch_01', me_cube_007)

# ---- transforms, parenting, visibility, modifiers, constraints
ob_tile_arch_01.location = (0.0, 0.005466, 0.5053)
ob_tile_arch_01.scale = (0.5, 0.5, 0.5)
ob_tile_arch_01.lock_rotations_4d = False
ob_tile_arch_01.empty_display_type = 'ARROWS'
ob_tile_arch_01.lineart.crease_threshold = 0.0

# ---- collection membership
col_collection.objects.link(ob_tile_arch_01)

# ---- scene / render settings (as saved in the file)
scene.frame_start = 1; scene.frame_end = 250; scene.frame_set(-1)
scene.render.engine = 'BLENDER_EEVEE_NEXT'
bpy.context.view_layer.update()

# ---- added for rendering (the .blend has no active camera and no usable light): camera, sun
cam_auto = bpy.data.cameras.new('AutoCamera')
cam_auto.lens = 50.0
cam_auto.sensor_width = 36.0
cam_auto.clip_end = 1000.0
ob_auto_camera = bpy.data.objects.new('AutoCamera', cam_auto)
scene.collection.objects.link(ob_auto_camera)
ob_auto_camera.location = (3.06617, -3.67393, 3.95679)
ob_auto_camera.rotation_euler = (1.09748, -7.21219e-08, 0.694738)
scene.camera = ob_auto_camera
light_auto_sun = bpy.data.lights.new('AutoSun', 'SUN')
light_auto_sun.energy = 3.0
light_auto_sun.angle = 0.0523599
ob_auto_sun = bpy.data.objects.new('AutoSun', light_auto_sun)
scene.collection.objects.link(ob_auto_sun)
ob_auto_sun.rotation_euler = (0.872665, 0.174533, 0.523599)
bpy.context.view_layer.update()
